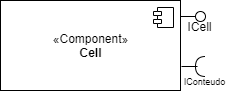

The diagram above was exported from draw.io. Its source (the exported page's mxGraphModel, read from the mxfile embedded in the PNG):
<mxGraphModel dx="868" dy="433" grid="1" gridSize="10" guides="1" tooltips="1" connect="1" arrows="1" fold="1" page="1" pageScale="1" pageWidth="827" pageHeight="1169" math="0" shadow="0">
  <root>
    <mxCell id="0" />
    <mxCell id="1" parent="0" />
    <mxCell id="_lqmMhFcNIPDSuA-ctJ7-49" value="«Component»&lt;br&gt;&lt;b&gt;Cell&lt;/b&gt;" style="html=1;dropTarget=0;" vertex="1" parent="1">
      <mxGeometry x="330" y="860" width="180" height="90" as="geometry" />
    </mxCell>
    <mxCell id="_lqmMhFcNIPDSuA-ctJ7-50" value="" style="shape=component;jettyWidth=8;jettyHeight=4;" vertex="1" parent="_lqmMhFcNIPDSuA-ctJ7-49">
      <mxGeometry x="1" width="20" height="20" relative="1" as="geometry">
        <mxPoint x="-27" y="7" as="offset" />
      </mxGeometry>
    </mxCell>
    <mxCell id="_lqmMhFcNIPDSuA-ctJ7-51" value="" style="rounded=0;orthogonalLoop=1;jettySize=auto;html=1;endArrow=none;endFill=0;" edge="1" parent="1" target="_lqmMhFcNIPDSuA-ctJ7-52">
      <mxGeometry relative="1" as="geometry">
        <mxPoint x="510" y="876" as="sourcePoint" />
      </mxGeometry>
    </mxCell>
    <mxCell id="_lqmMhFcNIPDSuA-ctJ7-52" value="" style="ellipse;whiteSpace=wrap;html=1;fontFamily=Helvetica;fontSize=12;fontColor=#000000;align=center;strokeColor=#000000;fillColor=#ffffff;points=[];aspect=fixed;resizable=0;" vertex="1" parent="1">
      <mxGeometry x="525" y="871" width="10" height="10" as="geometry" />
    </mxCell>
    <mxCell id="_lqmMhFcNIPDSuA-ctJ7-53" value="ICell" style="text;html=1;align=center;verticalAlign=middle;resizable=0;points=[];autosize=1;" vertex="1" parent="1">
      <mxGeometry x="509" y="876" width="40" height="20" as="geometry" />
    </mxCell>
    <mxCell id="_lqmMhFcNIPDSuA-ctJ7-54" value="" style="shape=requiredInterface;html=1;verticalLabelPosition=bottom;rotation=-180;" vertex="1" parent="1">
      <mxGeometry x="525" y="916" width="10" height="20" as="geometry" />
    </mxCell>
    <mxCell id="_lqmMhFcNIPDSuA-ctJ7-55" value="" style="line;strokeWidth=1;fillColor=none;align=left;verticalAlign=middle;spacingTop=-1;spacingLeft=3;spacingRight=3;rotatable=0;labelPosition=right;points=[];portConstraint=eastwest;" vertex="1" parent="1">
      <mxGeometry x="511" y="922" width="16" height="8" as="geometry" />
    </mxCell>
    <mxCell id="_lqmMhFcNIPDSuA-ctJ7-56" value="&lt;font style=&quot;font-size: 9px&quot;&gt;IConteudo&lt;/font&gt;" style="text;html=1;align=center;verticalAlign=middle;resizable=0;points=[];autosize=1;" vertex="1" parent="1">
      <mxGeometry x="504" y="930" width="60" height="20" as="geometry" />
    </mxCell>
  </root>
</mxGraphModel>